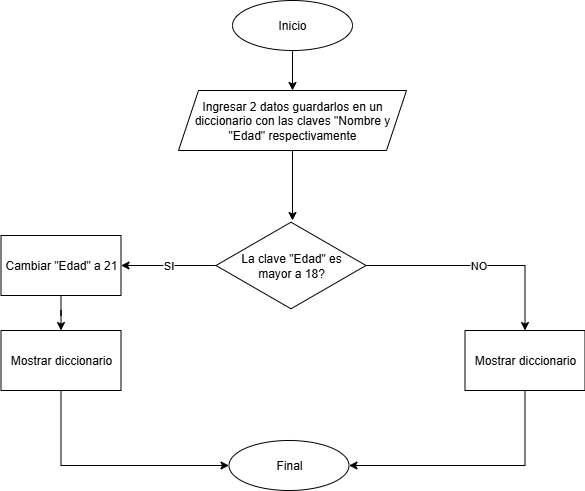

The diagram above was exported from draw.io. Its source (the exported page's mxGraphModel, read from the mxfile embedded in the PNG):
<mxGraphModel dx="825" dy="451" grid="1" gridSize="10" guides="1" tooltips="1" connect="1" arrows="1" fold="1" page="1" pageScale="1" pageWidth="827" pageHeight="1169" math="0" shadow="0">
  <root>
    <mxCell id="fsgCMU2OXM-aUP2gvV50-0" />
    <mxCell id="fsgCMU2OXM-aUP2gvV50-1" parent="fsgCMU2OXM-aUP2gvV50-0" />
    <mxCell id="fsgCMU2OXM-aUP2gvV50-2" style="edgeStyle=orthogonalEdgeStyle;rounded=0;orthogonalLoop=1;jettySize=auto;html=1;exitX=0.5;exitY=1;exitDx=0;exitDy=0;entryX=0.5;entryY=0;entryDx=0;entryDy=0;" parent="fsgCMU2OXM-aUP2gvV50-1" source="fsgCMU2OXM-aUP2gvV50-3" target="fsgCMU2OXM-aUP2gvV50-5" edge="1">
      <mxGeometry relative="1" as="geometry" />
    </mxCell>
    <mxCell id="fsgCMU2OXM-aUP2gvV50-3" value="Inicio" style="ellipse;whiteSpace=wrap;html=1;" parent="fsgCMU2OXM-aUP2gvV50-1" vertex="1">
      <mxGeometry x="354" width="120" height="50" as="geometry" />
    </mxCell>
    <mxCell id="fsgCMU2OXM-aUP2gvV50-5" value="Ingresar 2 datos guardarlos en un diccionario con las claves &quot;Nombre y &quot;Edad&quot; respectivamente" style="shape=parallelogram;perimeter=parallelogramPerimeter;whiteSpace=wrap;html=1;fixedSize=1;" parent="fsgCMU2OXM-aUP2gvV50-1" vertex="1">
      <mxGeometry x="300" y="90" width="228" height="60" as="geometry" />
    </mxCell>
    <mxCell id="fsgCMU2OXM-aUP2gvV50-6" value="SI" style="edgeStyle=orthogonalEdgeStyle;rounded=0;orthogonalLoop=1;jettySize=auto;html=1;" parent="fsgCMU2OXM-aUP2gvV50-1" source="fsgCMU2OXM-aUP2gvV50-8" target="fsgCMU2OXM-aUP2gvV50-10" edge="1">
      <mxGeometry relative="1" as="geometry" />
    </mxCell>
    <mxCell id="fsgCMU2OXM-aUP2gvV50-7" value="NO" style="edgeStyle=orthogonalEdgeStyle;rounded=0;orthogonalLoop=1;jettySize=auto;html=1;" parent="fsgCMU2OXM-aUP2gvV50-1" source="fsgCMU2OXM-aUP2gvV50-8" target="fsgCMU2OXM-aUP2gvV50-12" edge="1">
      <mxGeometry relative="1" as="geometry" />
    </mxCell>
    <mxCell id="fsgCMU2OXM-aUP2gvV50-8" value="La clave &quot;Edad&quot; es&lt;div&gt;mayor a 18?&lt;/div&gt;" style="html=1;whiteSpace=wrap;aspect=fixed;shape=isoRectangle;" parent="fsgCMU2OXM-aUP2gvV50-1" vertex="1">
      <mxGeometry x="337.5" y="220" width="150" height="90" as="geometry" />
    </mxCell>
    <mxCell id="27WwBHy8ceE2UAB-jQrY-3" value="" style="edgeStyle=orthogonalEdgeStyle;rounded=0;orthogonalLoop=1;jettySize=auto;html=1;" parent="fsgCMU2OXM-aUP2gvV50-1" source="fsgCMU2OXM-aUP2gvV50-10" target="27WwBHy8ceE2UAB-jQrY-2" edge="1">
      <mxGeometry relative="1" as="geometry" />
    </mxCell>
    <mxCell id="fsgCMU2OXM-aUP2gvV50-10" value="Cambiar &quot;Edad&quot; a 21" style="whiteSpace=wrap;html=1;" parent="fsgCMU2OXM-aUP2gvV50-1" vertex="1">
      <mxGeometry x="122.5" y="235" width="120" height="60" as="geometry" />
    </mxCell>
    <mxCell id="fsgCMU2OXM-aUP2gvV50-11" style="edgeStyle=orthogonalEdgeStyle;rounded=0;orthogonalLoop=1;jettySize=auto;html=1;exitX=0.5;exitY=1;exitDx=0;exitDy=0;entryX=1;entryY=0.5;entryDx=0;entryDy=0;" parent="fsgCMU2OXM-aUP2gvV50-1" source="fsgCMU2OXM-aUP2gvV50-12" target="fsgCMU2OXM-aUP2gvV50-13" edge="1">
      <mxGeometry relative="1" as="geometry" />
    </mxCell>
    <mxCell id="fsgCMU2OXM-aUP2gvV50-12" value="Mostrar diccionario" style="whiteSpace=wrap;html=1;" parent="fsgCMU2OXM-aUP2gvV50-1" vertex="1">
      <mxGeometry x="586.5" y="330" width="120" height="60" as="geometry" />
    </mxCell>
    <mxCell id="fsgCMU2OXM-aUP2gvV50-13" value="Final" style="ellipse;whiteSpace=wrap;html=1;" parent="fsgCMU2OXM-aUP2gvV50-1" vertex="1">
      <mxGeometry x="350.5" y="440" width="120" height="50" as="geometry" />
    </mxCell>
    <mxCell id="27WwBHy8ceE2UAB-jQrY-1" style="edgeStyle=orthogonalEdgeStyle;rounded=0;orthogonalLoop=1;jettySize=auto;html=1;exitX=0.5;exitY=1;exitDx=0;exitDy=0;entryX=0.51;entryY=0;entryDx=0;entryDy=0;entryPerimeter=0;" parent="fsgCMU2OXM-aUP2gvV50-1" source="fsgCMU2OXM-aUP2gvV50-5" target="fsgCMU2OXM-aUP2gvV50-8" edge="1">
      <mxGeometry relative="1" as="geometry" />
    </mxCell>
    <mxCell id="27WwBHy8ceE2UAB-jQrY-4" style="edgeStyle=orthogonalEdgeStyle;rounded=0;orthogonalLoop=1;jettySize=auto;html=1;exitX=0.5;exitY=1;exitDx=0;exitDy=0;entryX=0;entryY=0.5;entryDx=0;entryDy=0;" parent="fsgCMU2OXM-aUP2gvV50-1" source="27WwBHy8ceE2UAB-jQrY-2" target="fsgCMU2OXM-aUP2gvV50-13" edge="1">
      <mxGeometry relative="1" as="geometry" />
    </mxCell>
    <mxCell id="27WwBHy8ceE2UAB-jQrY-2" value="Mostrar diccionario" style="whiteSpace=wrap;html=1;" parent="fsgCMU2OXM-aUP2gvV50-1" vertex="1">
      <mxGeometry x="122.5" y="330" width="120" height="60" as="geometry" />
    </mxCell>
  </root>
</mxGraphModel>